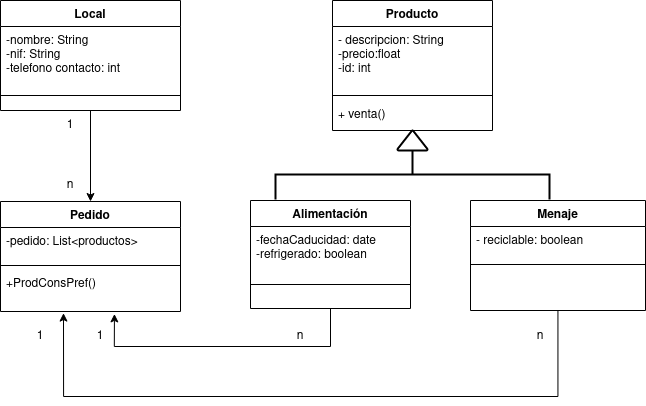

The diagram above was exported from draw.io. Its source (the exported page's mxGraphModel, read from the mxfile embedded in the PNG):
<mxGraphModel dx="2204" dy="936" grid="1" gridSize="10" guides="1" tooltips="1" connect="1" arrows="1" fold="1" page="1" pageScale="1" pageWidth="1169" pageHeight="827" math="0" shadow="0">
  <root>
    <mxCell id="0" />
    <mxCell id="1" parent="0" />
    <mxCell id="3NCJSiWGbGWgBRMzP79B-1" value="Producto" style="swimlane;fontStyle=1;align=center;verticalAlign=top;childLayout=stackLayout;horizontal=1;startSize=26;horizontalStack=0;resizeParent=1;resizeParentMax=0;resizeLast=0;collapsible=1;marginBottom=0;" parent="1" vertex="1">
      <mxGeometry x="742" y="94" width="160" height="130" as="geometry" />
    </mxCell>
    <mxCell id="3NCJSiWGbGWgBRMzP79B-2" value="- descripcion: String&#10;-precio:float&#10;-id: int&#10;&#10;&#10;" style="text;strokeColor=none;fillColor=none;align=left;verticalAlign=top;spacingLeft=4;spacingRight=4;overflow=hidden;rotatable=0;points=[[0,0.5],[1,0.5]];portConstraint=eastwest;" parent="3NCJSiWGbGWgBRMzP79B-1" vertex="1">
      <mxGeometry y="26" width="160" height="64" as="geometry" />
    </mxCell>
    <mxCell id="3NCJSiWGbGWgBRMzP79B-3" value="" style="line;strokeWidth=1;fillColor=none;align=left;verticalAlign=middle;spacingTop=-1;spacingLeft=3;spacingRight=3;rotatable=0;labelPosition=right;points=[];portConstraint=eastwest;" parent="3NCJSiWGbGWgBRMzP79B-1" vertex="1">
      <mxGeometry y="90" width="160" height="10" as="geometry" />
    </mxCell>
    <mxCell id="3NCJSiWGbGWgBRMzP79B-4" value="+ venta()&#10;" style="text;strokeColor=none;fillColor=none;align=left;verticalAlign=top;spacingLeft=4;spacingRight=4;overflow=hidden;rotatable=0;points=[[0,0.5],[1,0.5]];portConstraint=eastwest;" parent="3NCJSiWGbGWgBRMzP79B-1" vertex="1">
      <mxGeometry y="100" width="160" height="30" as="geometry" />
    </mxCell>
    <mxCell id="jBTWfkNlympQq5K-vtSD-33" style="edgeStyle=orthogonalEdgeStyle;rounded=0;orthogonalLoop=1;jettySize=auto;html=1;entryX=0.35;entryY=1.038;entryDx=0;entryDy=0;entryPerimeter=0;" parent="1" source="3NCJSiWGbGWgBRMzP79B-5" target="jBTWfkNlympQq5K-vtSD-21" edge="1">
      <mxGeometry relative="1" as="geometry">
        <Array as="points">
          <mxPoint x="968" y="490" />
          <mxPoint x="473" y="490" />
        </Array>
      </mxGeometry>
    </mxCell>
    <mxCell id="3NCJSiWGbGWgBRMzP79B-5" value="Menaje" style="swimlane;fontStyle=1;align=center;verticalAlign=top;childLayout=stackLayout;horizontal=1;startSize=26;horizontalStack=0;resizeParent=1;resizeParentMax=0;resizeLast=0;collapsible=1;marginBottom=0;" parent="1" vertex="1">
      <mxGeometry x="880" y="294" width="175" height="110" as="geometry" />
    </mxCell>
    <mxCell id="3NCJSiWGbGWgBRMzP79B-6" value="- reciclable: boolean&#10;&#10;&#10;&#10;" style="text;strokeColor=none;fillColor=none;align=left;verticalAlign=top;spacingLeft=4;spacingRight=4;overflow=hidden;rotatable=0;points=[[0,0.5],[1,0.5]];portConstraint=eastwest;" parent="3NCJSiWGbGWgBRMzP79B-5" vertex="1">
      <mxGeometry y="26" width="175" height="34" as="geometry" />
    </mxCell>
    <mxCell id="3NCJSiWGbGWgBRMzP79B-7" value="" style="line;strokeWidth=1;fillColor=none;align=left;verticalAlign=middle;spacingTop=-1;spacingLeft=3;spacingRight=3;rotatable=0;labelPosition=right;points=[];portConstraint=eastwest;" parent="3NCJSiWGbGWgBRMzP79B-5" vertex="1">
      <mxGeometry y="60" width="175" height="8" as="geometry" />
    </mxCell>
    <mxCell id="3NCJSiWGbGWgBRMzP79B-8" value="&#10;" style="text;strokeColor=none;fillColor=none;align=left;verticalAlign=top;spacingLeft=4;spacingRight=4;overflow=hidden;rotatable=0;points=[[0,0.5],[1,0.5]];portConstraint=eastwest;" parent="3NCJSiWGbGWgBRMzP79B-5" vertex="1">
      <mxGeometry y="68" width="175" height="32" as="geometry" />
    </mxCell>
    <mxCell id="DBM3i4qEFkikXWBwKKMB-1" value="&#10;" style="text;strokeColor=none;fillColor=none;align=left;verticalAlign=top;spacingLeft=4;spacingRight=4;overflow=hidden;rotatable=0;points=[[0,0.5],[1,0.5]];portConstraint=eastwest;" vertex="1" parent="3NCJSiWGbGWgBRMzP79B-5">
      <mxGeometry y="100" width="175" height="10" as="geometry" />
    </mxCell>
    <mxCell id="jBTWfkNlympQq5K-vtSD-32" style="edgeStyle=orthogonalEdgeStyle;rounded=0;orthogonalLoop=1;jettySize=auto;html=1;exitX=0.5;exitY=1;exitDx=0;exitDy=0;entryX=0.633;entryY=1.058;entryDx=0;entryDy=0;entryPerimeter=0;" parent="1" source="3NCJSiWGbGWgBRMzP79B-9" target="jBTWfkNlympQq5K-vtSD-21" edge="1">
      <mxGeometry relative="1" as="geometry">
        <Array as="points">
          <mxPoint x="740" y="440" />
          <mxPoint x="524" y="440" />
        </Array>
      </mxGeometry>
    </mxCell>
    <mxCell id="3NCJSiWGbGWgBRMzP79B-9" value="Alimentación" style="swimlane;fontStyle=1;align=center;verticalAlign=top;childLayout=stackLayout;horizontal=1;startSize=26;horizontalStack=0;resizeParent=1;resizeParentMax=0;resizeLast=0;collapsible=1;marginBottom=0;" parent="1" vertex="1">
      <mxGeometry x="660" y="294" width="160" height="108" as="geometry" />
    </mxCell>
    <mxCell id="3NCJSiWGbGWgBRMzP79B-10" value="-fechaCaducidad: date&#10;-refrigerado: boolean" style="text;strokeColor=none;fillColor=none;align=left;verticalAlign=top;spacingLeft=4;spacingRight=4;overflow=hidden;rotatable=0;points=[[0,0.5],[1,0.5]];portConstraint=eastwest;" parent="3NCJSiWGbGWgBRMzP79B-9" vertex="1">
      <mxGeometry y="26" width="160" height="34" as="geometry" />
    </mxCell>
    <mxCell id="3NCJSiWGbGWgBRMzP79B-11" value="" style="line;strokeWidth=1;fillColor=none;align=left;verticalAlign=middle;spacingTop=-1;spacingLeft=3;spacingRight=3;rotatable=0;labelPosition=right;points=[];portConstraint=eastwest;" parent="3NCJSiWGbGWgBRMzP79B-9" vertex="1">
      <mxGeometry y="60" width="160" height="48" as="geometry" />
    </mxCell>
    <mxCell id="DBM3i4qEFkikXWBwKKMB-2" style="edgeStyle=orthogonalEdgeStyle;rounded=0;orthogonalLoop=1;jettySize=auto;html=1;exitX=0.5;exitY=1;exitDx=0;exitDy=0;entryX=0.5;entryY=0;entryDx=0;entryDy=0;" edge="1" parent="1" source="3NCJSiWGbGWgBRMzP79B-47" target="jBTWfkNlympQq5K-vtSD-18">
      <mxGeometry relative="1" as="geometry" />
    </mxCell>
    <mxCell id="3NCJSiWGbGWgBRMzP79B-47" value="Local" style="swimlane;fontStyle=1;align=center;verticalAlign=top;childLayout=stackLayout;horizontal=1;startSize=26;horizontalStack=0;resizeParent=1;resizeParentMax=0;resizeLast=0;collapsible=1;marginBottom=0;" parent="1" vertex="1">
      <mxGeometry x="410" y="94" width="180" height="110" as="geometry" />
    </mxCell>
    <mxCell id="3NCJSiWGbGWgBRMzP79B-48" value="-nombre: String&#10;-nif: String&#10;-telefono contacto: int" style="text;strokeColor=none;fillColor=none;align=left;verticalAlign=top;spacingLeft=4;spacingRight=4;overflow=hidden;rotatable=0;points=[[0,0.5],[1,0.5]];portConstraint=eastwest;" parent="3NCJSiWGbGWgBRMzP79B-47" vertex="1">
      <mxGeometry y="26" width="180" height="54" as="geometry" />
    </mxCell>
    <mxCell id="3NCJSiWGbGWgBRMzP79B-49" value="" style="line;strokeWidth=1;fillColor=none;align=left;verticalAlign=middle;spacingTop=-1;spacingLeft=3;spacingRight=3;rotatable=0;labelPosition=right;points=[];portConstraint=eastwest;" parent="3NCJSiWGbGWgBRMzP79B-47" vertex="1">
      <mxGeometry y="80" width="180" height="30" as="geometry" />
    </mxCell>
    <mxCell id="3NCJSiWGbGWgBRMzP79B-55" style="edgeStyle=orthogonalEdgeStyle;rounded=0;orthogonalLoop=1;jettySize=auto;html=1;exitX=0;exitY=0.5;exitDx=0;exitDy=0;exitPerimeter=0;entryX=0.5;entryY=1;entryDx=0;entryDy=0;entryPerimeter=0;" parent="1" source="3NCJSiWGbGWgBRMzP79B-13" target="3NCJSiWGbGWgBRMzP79B-14" edge="1">
      <mxGeometry relative="1" as="geometry" />
    </mxCell>
    <mxCell id="3NCJSiWGbGWgBRMzP79B-13" value="" style="strokeWidth=2;html=1;shape=mxgraph.flowchart.annotation_2;align=left;labelPosition=right;pointerEvents=1;rotation=90;" parent="1" vertex="1">
      <mxGeometry x="797" y="131" width="50" height="274" as="geometry" />
    </mxCell>
    <mxCell id="3NCJSiWGbGWgBRMzP79B-14" value="" style="strokeWidth=2;html=1;shape=mxgraph.flowchart.extract_or_measurement;whiteSpace=wrap;" parent="1" vertex="1">
      <mxGeometry x="807" y="224" width="30" height="20" as="geometry" />
    </mxCell>
    <mxCell id="jBTWfkNlympQq5K-vtSD-16" value="1" style="text;html=1;strokeColor=none;fillColor=none;align=center;verticalAlign=middle;whiteSpace=wrap;rounded=0;" parent="1" vertex="1">
      <mxGeometry x="450" y="204" width="60" height="30" as="geometry" />
    </mxCell>
    <mxCell id="jBTWfkNlympQq5K-vtSD-17" value="n" style="text;html=1;strokeColor=none;fillColor=none;align=center;verticalAlign=middle;whiteSpace=wrap;rounded=0;" parent="1" vertex="1">
      <mxGeometry x="450" y="264" width="60" height="30" as="geometry" />
    </mxCell>
    <mxCell id="jBTWfkNlympQq5K-vtSD-18" value="Pedido" style="swimlane;fontStyle=1;align=center;verticalAlign=top;childLayout=stackLayout;horizontal=1;startSize=26;horizontalStack=0;resizeParent=1;resizeParentMax=0;resizeLast=0;collapsible=1;marginBottom=0;" parent="1" vertex="1">
      <mxGeometry x="410" y="295" width="180" height="110" as="geometry" />
    </mxCell>
    <mxCell id="jBTWfkNlympQq5K-vtSD-19" value="-pedido: List&lt;productos&gt;&#10;&#10;&#10;&#10;&#10;&#10;&#10;&#10;&#10;" style="text;strokeColor=none;fillColor=none;align=left;verticalAlign=top;spacingLeft=4;spacingRight=4;overflow=hidden;rotatable=0;points=[[0,0.5],[1,0.5]];portConstraint=eastwest;" parent="jBTWfkNlympQq5K-vtSD-18" vertex="1">
      <mxGeometry y="26" width="180" height="34" as="geometry" />
    </mxCell>
    <mxCell id="jBTWfkNlympQq5K-vtSD-20" value="" style="line;strokeWidth=1;fillColor=none;align=left;verticalAlign=middle;spacingTop=-1;spacingLeft=3;spacingRight=3;rotatable=0;labelPosition=right;points=[];portConstraint=eastwest;" parent="jBTWfkNlympQq5K-vtSD-18" vertex="1">
      <mxGeometry y="60" width="180" height="8" as="geometry" />
    </mxCell>
    <mxCell id="jBTWfkNlympQq5K-vtSD-21" value="+ProdConsPref() " style="text;strokeColor=none;fillColor=none;align=left;verticalAlign=top;spacingLeft=4;spacingRight=4;overflow=hidden;rotatable=0;points=[[0,0.5],[1,0.5]];portConstraint=eastwest;" parent="jBTWfkNlympQq5K-vtSD-18" vertex="1">
      <mxGeometry y="68" width="180" height="42" as="geometry" />
    </mxCell>
    <mxCell id="DBM3i4qEFkikXWBwKKMB-3" value="1" style="text;html=1;strokeColor=none;fillColor=none;align=center;verticalAlign=middle;whiteSpace=wrap;rounded=0;" vertex="1" parent="1">
      <mxGeometry x="420" y="415" width="60" height="30" as="geometry" />
    </mxCell>
    <mxCell id="DBM3i4qEFkikXWBwKKMB-4" value="1" style="text;html=1;strokeColor=none;fillColor=none;align=center;verticalAlign=middle;whiteSpace=wrap;rounded=0;" vertex="1" parent="1">
      <mxGeometry x="480" y="415" width="60" height="30" as="geometry" />
    </mxCell>
    <mxCell id="DBM3i4qEFkikXWBwKKMB-5" value="n" style="text;html=1;strokeColor=none;fillColor=none;align=center;verticalAlign=middle;whiteSpace=wrap;rounded=0;" vertex="1" parent="1">
      <mxGeometry x="920" y="415" width="60" height="30" as="geometry" />
    </mxCell>
    <mxCell id="DBM3i4qEFkikXWBwKKMB-6" value="n" style="text;html=1;strokeColor=none;fillColor=none;align=center;verticalAlign=middle;whiteSpace=wrap;rounded=0;" vertex="1" parent="1">
      <mxGeometry x="680" y="415" width="60" height="30" as="geometry" />
    </mxCell>
  </root>
</mxGraphModel>